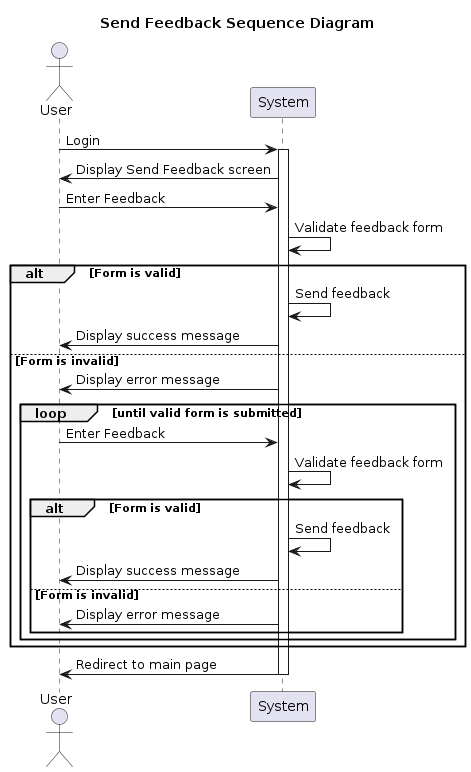

The diagram above was rendered by PlantUML. Its source (embedded in the PNG):
@startuml send_feedback

title Send Feedback Sequence Diagram

actor User
participant System

User -> System: Login
activate System

System -> User: Display Send Feedback screen

User -> System: Enter Feedback
System -> System: Validate feedback form
alt Form is valid
    System -> System: Send feedback
    System -> User: Display success message
else Form is invalid
    System -> User: Display error message
    loop until valid form is submitted
        User -> System: Enter Feedback
        System -> System: Validate feedback form
        alt Form is valid
            System -> System: Send feedback
            System -> User: Display success message
        else Form is invalid
            System -> User: Display error message
        end
    end
end

System -> User: Redirect to main page

deactivate System

@enduml